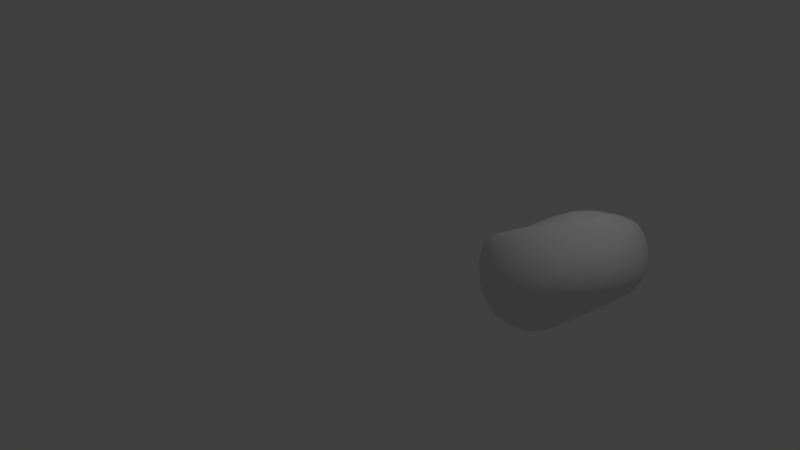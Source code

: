 # Source: isi.blend  (saved by Blender 2.79.0; exported with 4.5.12 LTS)
import bpy
from mathutils import Matrix  # noqa: F401  (used for matrix-valued properties, if any)

bpy.ops.wm.read_factory_settings(use_empty=True)
scene = bpy.context.scene
scene.name = 'Scene'

# ---- collections
col_collection_1 = bpy.data.collections.new('Collection 1'); scene.collection.children.link(col_collection_1)

# ---- world
world_world = bpy.data.worlds.new('World'); scene.world = world_world
world_world.color = (0.05088, 0.05088, 0.05088)
world_world.use_sun_shadow = False
world_world.sun_shadow_jitter_overblur = 0.0
world_world.cycles.sampling_method = 'MANUAL'

# ---- cameras
cam_camera = bpy.data.cameras.new('Camera')
cam_camera.clip_end = 100.0
cam_camera.lens = 35.0
cam_camera.sensor_width = 32.0
cam_camera.sensor_height = 18.0
cam_camera.ortho_scale = 7.314
cam_camera.dof.focus_distance = 0.0
cam_camera.dof.aperture_fstop = 128.0

# ---- lights
light_lamp = bpy.data.lights.new('Lamp', 'POINT')
light_lamp.transmission_factor = 0.0
light_lamp.cutoff_distance = 30.0
light_lamp.energy = 100.0
light_lamp.shadow_buffer_clip_start = 1.001
light_lamp.shadow_soft_size = 0.1
light_lamp.shadow_maximum_resolution = 0.006
light_lamp.use_absolute_resolution = True

# ---- meshes
me_icosphere_001 = bpy.data.meshes.new('Icosphere.001')
me_icosphere_001.from_pydata([(0.0231, -0.0594, -0.6941), (0.7607, -0.597, 0.1342), (-0.2444, -0.9153, -0.2974), (-0.8597, -0.06707, -0.4099), (-0.254, 0.7899, -0.2025), (0.7492, 0.4658, 0.0365), (0.2608, -0.9199, 0.6672), (-0.6465, -0.6632, 0.4573), (-0.2129, 0.08379, 0.3357), (0.4099, 0.715, 0.5356), (0.9314, -0.06352, 0.7542), (0.4127, -0.4198, 0.9656), (-0.2009, -0.7813, -0.4851), (-0.1309, -0.5645, -0.6672), (-0.05009, -0.3011, -0.7367), (0.2339, -0.2092, -0.5236), (0.4684, -0.3755, -0.2952), (0.6524, -0.5132, -0.07391), (0.566, -0.7539, 0.02597), (0.2958, -0.8771, -0.1376), (0.002926, -0.9292, -0.2606), (0.8451, 0.2322, 0.03437), (0.8902, -0.06637, 0.05026), (0.8548, -0.3637, 0.08513), (0.2299, 0.08832, -0.4906), (0.4609, 0.2474, -0.2463), (0.6387, 0.3822, -0.07611), (-0.7218, -0.06451, -0.6121), (-0.4962, -0.06338, -0.7698), (-0.2255, -0.0613, -0.795), (-0.452, -0.7813, -0.4126), (-0.6562, -0.5647, -0.479), (-0.7991, -0.3035, -0.4621), (-0.2169, 0.6606, -0.3695), (-0.1461, 0.4439, -0.5605), (-0.05837, 0.1813, -0.6829), (-0.7946, 0.1701, -0.4569), (-0.6538, 0.4319, -0.4274), (-0.4556, 0.6519, -0.3227), (-0.01504, 0.809, -0.1644), (0.278, 0.7539, -0.09045), (0.5519, 0.6245, -0.02231), (0.9922, -0.2151, 0.6095), (0.9866, -0.3761, 0.4436), (0.8967, -0.5115, 0.2865), (0.8906, 0.3805, 0.153), (0.986, 0.2435, 0.3394), (0.9941, 0.08014, 0.5755), (0.1531, -1.037, 0.4657), (0.01662, -1.08, 0.1947), (-0.1264, -1.024, -0.0788), (0.7171, -0.7547, 0.2568), (0.6093, -0.8875, 0.3848), (0.4419, -0.9452, 0.5322), (-0.7762, -0.5686, 0.2485), (-0.8789, -0.4069, -0.001676), (-0.9085, -0.2261, -0.2277), (-0.4045, -0.9293, -0.1629), (-0.5618, -0.8795, 0.05692), (-0.663, -0.7694, 0.3191), (-0.2966, 0.3562, 0.1538), (-0.3893, 0.6106, 0.01882), (-0.3631, 0.7613, -0.1052), (-0.8781, 0.04316, -0.2594), (-0.7606, 0.1134, -0.1173), (-0.4941, 0.123, 0.0448), (0.4877, 0.7847, 0.424), (0.6145, 0.7472, 0.278), (0.7109, 0.6222, 0.1328), (-0.116, 0.8805, -0.02548), (0.07147, 0.8996, 0.1769), (0.2651, 0.8297, 0.371), (0.8599, -0.3043, 0.8035), (0.7013, -0.5657, 0.8039), (0.479, -0.7818, 0.7512), (0.0004458, -0.9287, 0.6688), (-0.2893, -0.8746, 0.6415), (-0.5133, -0.7767, 0.5674), (-0.6281, -0.5205, 0.3948), (-0.5149, -0.3427, 0.3139), (-0.3466, -0.1366, 0.3158), (-0.01752, 0.2502, 0.4785), (0.1459, 0.4755, 0.525), (0.2813, 0.6464, 0.5305), (0.5695, 0.6215, 0.6359), (0.7388, 0.4338, 0.7323), (0.873, 0.1769, 0.7705), (0.3011, -0.5035, 0.9437), (0.1949, -0.6047, 0.9083), (0.2048, -0.7706, 0.825), (0.789, -0.06172, 0.9047), (0.6086, -0.1117, 0.988), (0.5019, -0.2686, 0.9947), (0.1745, -0.5575, 0.9013), (-0.1743, -0.6282, 0.71), (-0.4718, -0.6439, 0.5517), (0.3363, -0.3765, 0.9808), (0.1421, -0.2319, 0.9364), (-0.05175, -0.07032, 0.6405), (0.5032, -0.1753, 0.9995), (0.5002, 0.1863, 0.8854), (0.4512, 0.5276, 0.6818), (0.5809, 0.03878, 0.9568), (0.7048, 0.1848, 0.893), (0.591, 0.3919, 0.7963), (0.3817, -0.06022, 0.9861), (0.3441, 0.3477, 0.7335), (0.1764, 0.1066, 0.7787), (0.01551, -0.4858, 0.8633), (-0.1872, -0.3249, 0.6366), (-0.3584, -0.5161, 0.5361), (0.006878, -0.6485, 0.828), (-0.3057, -0.7298, 0.6786), (-0.07037, -0.7664, 0.7915), (0.4404, -0.3845, 0.9834), (0.4407, -0.5786, 0.9123), (0.6566, -0.3228, 0.9471), (0.9001, 0.3574, 0.5483), (0.8396, 0.5243, 0.3052), (0.7088, 0.6206, 0.4986), (0.07988, 0.747, 0.3432), (-0.1713, 0.7985, 0.112), (-0.1031, 0.5629, 0.2743), (-0.6483, -0.1167, 0.04993), (-0.8673, -0.1483, -0.0646), (-0.7643, -0.3605, 0.168), (-0.4471, -0.9298, 0.3818), (-0.2883, -1.027, 0.1105), (-0.1444, -1.031, 0.4302), (0.6874, -0.7666, 0.6018), (0.8385, -0.6598, 0.4378), (0.8906, -0.4972, 0.6302), (0.3399, 0.8848, 0.2315), (0.4663, 0.7932, 0.09348), (0.156, 0.894, 0.03078), (-0.5911, 0.3723, -0.07998), (-0.5806, 0.5718, -0.2106), (-0.7689, 0.3081, -0.2792), (-0.7752, -0.6572, 0.04014), (-0.8298, -0.49, -0.2362), (-0.6389, -0.7529, -0.2299), (0.3255, -1.032, 0.2944), (0.165, -1.022, 0.00789), (0.4734, -0.9252, 0.1476), (1.037, -0.06647, 0.3985), (0.986, -0.2292, 0.2298), (0.9827, 0.09742, 0.1707), (0.383, 0.5307, -0.1989), (0.157, 0.3692, -0.4541), (0.06689, 0.6337, -0.3171), (-0.4255, 0.4666, -0.5282), (-0.3384, 0.2028, -0.7218), (-0.6099, 0.2002, -0.6275), (-0.6062, -0.3276, -0.6778), (-0.3311, -0.3269, -0.7845), (-0.4153, -0.5904, -0.6284), (0.7127, 0.09725, -0.07399), (0.7176, -0.231, -0.07992), (0.4936, -0.06529, -0.2672), (0.08621, -0.7532, -0.4373), (0.1706, -0.4892, -0.5486), (0.4006, -0.6546, -0.2632), (0.3244, -0.3741, 0.9275), (0.2747, 0.3407, 0.3396), (0.4673, -0.09236, 0.7474), (-0.1763, -0.5842, 1.205), (0.04771, -0.1442, 0.6615), (-0.07977, -0.01134, 0.601), (0.02454, -0.02594, 0.3297), (-0.0521, 0.01167, 0.5671), (-0.1969, -0.2164, 0.8557), (-0.09281, -0.5062, 0.8458), (0.07535, -0.05947, 0.3902), (0.2137, -0.09155, 0.2142)], [(11, 162), (162, 163), (163, 164), (164, 165), (165, 166), (166, 167), (109, 168), (170, 171), (171, 172), (172, 173)], [(0, 15, 14), (1, 17, 23), (0, 14, 29), (0, 29, 35), (0, 35, 24), (1, 23, 44), (2, 20, 50), (3, 32, 56), (4, 38, 62), (5, 41, 68), (1, 44, 51), (2, 50, 57), (3, 56, 63), (4, 62, 69), (5, 68, 45), (6, 74, 89), (7, 77, 95), (8, 80, 98), (9, 83, 101), (10, 86, 90), (92, 99, 11), (91, 102, 92), (90, 103, 91), (92, 102, 99), (102, 100, 99), (91, 103, 102), (103, 104, 102), (102, 104, 100), (104, 101, 100), (90, 86, 103), (86, 85, 103), (103, 85, 104), (85, 84, 104), (104, 84, 101), (84, 9, 101), (99, 96, 11), (100, 105, 99), (101, 106, 100), (99, 105, 96), (105, 97, 96), (100, 106, 105), (106, 107, 105), (105, 107, 97), (107, 98, 97), (101, 83, 106), (83, 82, 106), (106, 82, 107), (82, 81, 107), (107, 81, 98), (81, 8, 98), (96, 93, 11), (97, 108, 96), (98, 109, 97), (96, 108, 93), (108, 94, 93), (97, 109, 108), (109, 110, 108), (108, 110, 94), (110, 95, 94), (98, 80, 109), (80, 79, 109), (109, 79, 110), (79, 78, 110), (110, 78, 95), (78, 7, 95), (93, 87, 11), (94, 111, 93), (95, 112, 94), (93, 111, 87), (111, 88, 87), (94, 112, 111), (112, 113, 111), (111, 113, 88), (113, 89, 88), (95, 77, 112), (77, 76, 112), (112, 76, 113), (76, 75, 113), (113, 75, 89), (75, 6, 89), (87, 92, 11), (88, 114, 87), (89, 115, 88), (87, 114, 92), (114, 91, 92), (88, 115, 114), (115, 116, 114), (114, 116, 91), (116, 90, 91), (89, 74, 115), (74, 73, 115), (115, 73, 116), (73, 72, 116), (116, 72, 90), (72, 10, 90), (47, 86, 10), (46, 117, 47), (45, 118, 46), (47, 117, 86), (117, 85, 86), (46, 118, 117), (118, 119, 117), (117, 119, 85), (119, 84, 85), (45, 68, 118), (68, 67, 118), (118, 67, 119), (67, 66, 119), (119, 66, 84), (66, 9, 84), (71, 83, 9), (70, 120, 71), (69, 121, 70), (71, 120, 83), (120, 82, 83), (70, 121, 120), (121, 122, 120), (120, 122, 82), (122, 81, 82), (69, 62, 121), (62, 61, 121), (121, 61, 122), (61, 60, 122), (122, 60, 81), (60, 8, 81), (65, 80, 8), (64, 123, 65), (63, 124, 64), (65, 123, 80), (123, 79, 80), (64, 124, 123), (124, 125, 123), (123, 125, 79), (125, 78, 79), (63, 56, 124), (56, 55, 124), (124, 55, 125), (55, 54, 125), (125, 54, 78), (54, 7, 78), (59, 77, 7), (58, 126, 59), (57, 127, 58), (59, 126, 77), (126, 76, 77), (58, 127, 126), (127, 128, 126), (126, 128, 76), (128, 75, 76), (57, 50, 127), (50, 49, 127), (127, 49, 128), (49, 48, 128), (128, 48, 75), (48, 6, 75), (53, 74, 6), (52, 129, 53), (51, 130, 52), (53, 129, 74), (129, 73, 74), (52, 130, 129), (130, 131, 129), (129, 131, 73), (131, 72, 73), (51, 44, 130), (44, 43, 130), (130, 43, 131), (43, 42, 131), (131, 42, 72), (42, 10, 72), (66, 71, 9), (67, 132, 66), (68, 133, 67), (66, 132, 71), (132, 70, 71), (67, 133, 132), (133, 134, 132), (132, 134, 70), (134, 69, 70), (68, 41, 133), (41, 40, 133), (133, 40, 134), (40, 39, 134), (134, 39, 69), (39, 4, 69), (60, 65, 8), (61, 135, 60), (62, 136, 61), (60, 135, 65), (135, 64, 65), (61, 136, 135), (136, 137, 135), (135, 137, 64), (137, 63, 64), (62, 38, 136), (38, 37, 136), (136, 37, 137), (37, 36, 137), (137, 36, 63), (36, 3, 63), (54, 59, 7), (55, 138, 54), (56, 139, 55), (54, 138, 59), (138, 58, 59), (55, 139, 138), (139, 140, 138), (138, 140, 58), (140, 57, 58), (56, 32, 139), (32, 31, 139), (139, 31, 140), (31, 30, 140), (140, 30, 57), (30, 2, 57), (48, 53, 6), (49, 141, 48), (50, 142, 49), (48, 141, 53), (141, 52, 53), (49, 142, 141), (142, 143, 141), (141, 143, 52), (143, 51, 52), (50, 20, 142), (20, 19, 142), (142, 19, 143), (19, 18, 143), (143, 18, 51), (18, 1, 51), (42, 47, 10), (43, 144, 42), (44, 145, 43), (42, 144, 47), (144, 46, 47), (43, 145, 144), (145, 146, 144), (144, 146, 46), (146, 45, 46), (44, 23, 145), (23, 22, 145), (145, 22, 146), (22, 21, 146), (146, 21, 45), (21, 5, 45), (26, 41, 5), (25, 147, 26), (24, 148, 25), (26, 147, 41), (147, 40, 41), (25, 148, 147), (148, 149, 147), (147, 149, 40), (149, 39, 40), (24, 35, 148), (35, 34, 148), (148, 34, 149), (34, 33, 149), (149, 33, 39), (33, 4, 39), (33, 38, 4), (34, 150, 33), (35, 151, 34), (33, 150, 38), (150, 37, 38), (34, 151, 150), (151, 152, 150), (150, 152, 37), (152, 36, 37), (35, 29, 151), (29, 28, 151), (151, 28, 152), (28, 27, 152), (152, 27, 36), (27, 3, 36), (27, 32, 3), (28, 153, 27), (29, 154, 28), (27, 153, 32), (153, 31, 32), (28, 154, 153), (154, 155, 153), (153, 155, 31), (155, 30, 31), (29, 14, 154), (14, 13, 154), (154, 13, 155), (13, 12, 155), (155, 12, 30), (12, 2, 30), (21, 26, 5), (22, 156, 21), (23, 157, 22), (21, 156, 26), (156, 25, 26), (22, 157, 156), (157, 158, 156), (156, 158, 25), (158, 24, 25), (23, 17, 157), (17, 16, 157), (157, 16, 158), (16, 15, 158), (158, 15, 24), (15, 0, 24), (12, 20, 2), (13, 159, 12), (14, 160, 13), (12, 159, 20), (159, 19, 20), (13, 160, 159), (160, 161, 159), (159, 161, 19), (161, 18, 19), (14, 15, 160), (15, 16, 160), (160, 16, 161), (16, 17, 161), (161, 17, 18), (17, 1, 18)])
me_icosphere_001.polygons.foreach_set('use_smooth', [True] * 320)
me_icosphere_001.use_remesh_preserve_volume = False
me_icosphere_001.use_remesh_preserve_attributes = False
me_icosphere_001.use_mirror_vertex_groups = False
me_icosphere_001.update()

# ---- objects
ob_icosphere = bpy.data.objects.new('Icosphere', me_icosphere_001)
ob_lamp = bpy.data.objects.new('Lamp', light_lamp)
ob_camera = bpy.data.objects.new('Camera', cam_camera)

# ---- transforms, parenting, visibility, modifiers, constraints
ob_icosphere.location = (1.88, 1.579, -0.09633)
ob_icosphere.lineart.crease_threshold = 0.0
_m = ob_icosphere.modifiers.new('Subsurf', 'SUBSURF')
_m.uv_smooth = 'PRESERVE_CORNERS'
_m.quality = 2
_m.levels = 2
_m.show_only_control_edges = False
_m = ob_icosphere.modifiers.new('Displace', 'DISPLACE')
_m.strength = 0.08
ob_lamp.location = (4.076, 1.005, 5.904)
ob_lamp.rotation_euler = (0.6503, 0.05522, 1.866)
ob_lamp.lock_rotations_4d = False
ob_lamp.empty_display_type = 'ARROWS'
ob_lamp.color = (0.0, 0.0, 0.0, 0.0)
ob_lamp.lineart.crease_threshold = 0.0
ob_camera.location = (7.481, -6.508, 5.344)
ob_camera.rotation_euler = (1.109, 0.0, 0.8149)
ob_camera.lock_rotations_4d = False
ob_camera.empty_display_type = 'ARROWS'
ob_camera.color = (0.0, 0.0, 0.0, 0.0)
ob_camera.display_type = 'WIRE'
ob_camera.lineart.crease_threshold = 0.0

# ---- collection membership
col_collection_1.objects.link(ob_icosphere)
col_collection_1.objects.link(ob_lamp)
col_collection_1.objects.link(ob_camera)

# ---- scene / render settings (as saved in the file)
scene.camera = ob_camera
scene.frame_start = 1; scene.frame_end = 250; scene.frame_set(0)
scene.render.engine = 'BLENDER_EEVEE_NEXT'
scene.render.resolution_percentage = 50
scene.render.dither_intensity = 0.0
scene.cycles.use_denoising = False
scene.cycles.samples = 128
scene.cycles.sampling_pattern = 'TABULATED_SOBOL'
scene.cycles.use_adaptive_sampling = False
scene.cycles.use_light_tree = False
scene.cycles.blur_glossy = 0.0
scene.cycles.sample_clamp_indirect = 0.0
scene.view_settings.view_transform = 'Standard'
bpy.context.view_layer.update()
